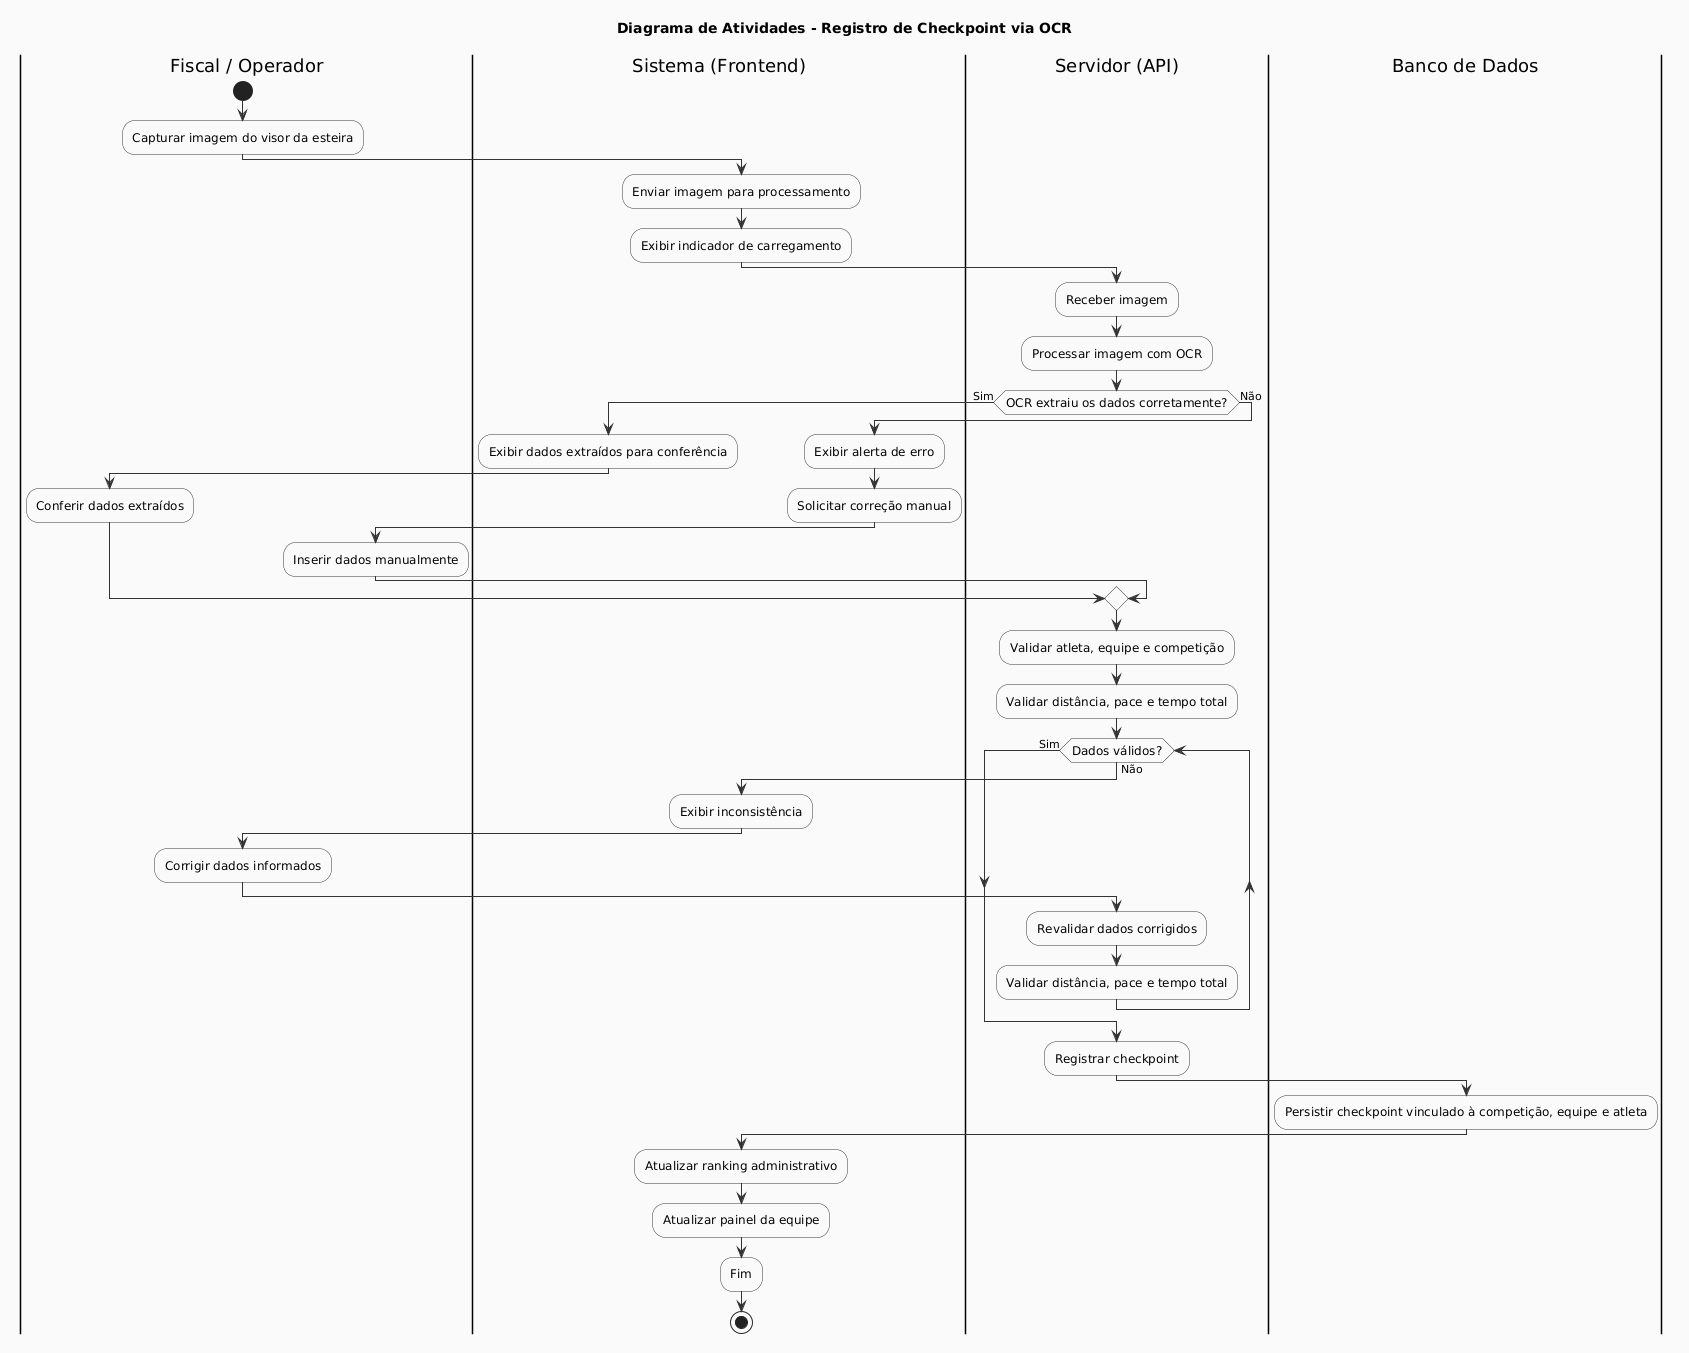

The diagram above was rendered by PlantUML. Its source (embedded in the PNG):
@startuml
skinparam backgroundColor #FAFAFA
skinparam activity {
  BackgroundColor White
  BorderColor #333333
  FontSize 12
}
skinparam ArrowColor #333333
skinparam PartitionBackgroundColor #E8F4FD
skinparam PartitionBorderColor #AAAAAA

title Diagrama de Atividades - Registro de Checkpoint via OCR

|Fiscal / Operador|
start
:Capturar imagem do visor da esteira;

|Sistema (Frontend)|
:Enviar imagem para processamento;
:Exibir indicador de carregamento;

|Servidor (API)|
:Receber imagem;
:Processar imagem com OCR;

if (OCR extraiu os dados corretamente?) then (Sim)
  |Sistema (Frontend)|
  :Exibir dados extraídos para conferência;

  |Fiscal / Operador|
  :Conferir dados extraídos;

else (Não)
  |Sistema (Frontend)|
  :Exibir alerta de erro;
  :Solicitar correção manual;

  |Fiscal / Operador|
  :Inserir dados manualmente;
endif

|Servidor (API)|
:Validar atleta, equipe e competição;
:Validar distância, pace e tempo total;

while (Dados válidos?) is (Não)
  |Sistema (Frontend)|
  :Exibir inconsistência;

  |Fiscal / Operador|
  :Corrigir dados informados;

  |Servidor (API)|
  :Revalidar dados corrigidos;
  :Validar distância, pace e tempo total;
endwhile (Sim)

:Registrar checkpoint;

|Banco de Dados|
:Persistir checkpoint vinculado à competição, equipe e atleta;

|Sistema (Frontend)|
:Atualizar ranking administrativo;
:Atualizar painel da equipe;
:Fim;

stop
@enduml